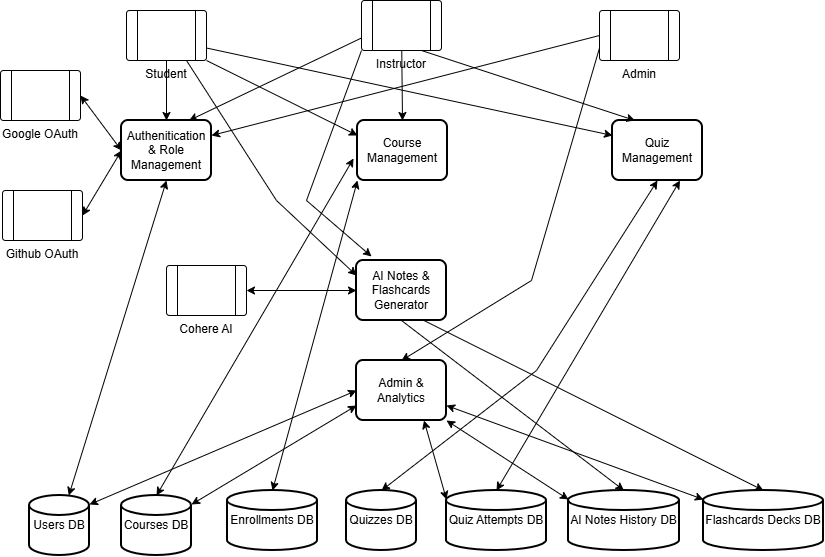

The diagram above was exported from draw.io. Its source (the exported page's mxGraphModel, read from the mxfile embedded in the PNG):
<mxGraphModel dx="1665" dy="777" grid="1" gridSize="10" guides="1" tooltips="1" connect="1" arrows="1" fold="1" page="1" pageScale="1" pageWidth="827" pageHeight="1169" math="0" shadow="0">
  <root>
    <mxCell id="WIyWlLk6GJQsqaUBKTNV-0" />
    <mxCell id="WIyWlLk6GJQsqaUBKTNV-1" parent="WIyWlLk6GJQsqaUBKTNV-0" />
    <mxCell id="GNWAtdMKPh8l3FLsDj_Q-25" edge="1" parent="WIyWlLk6GJQsqaUBKTNV-1" source="GNWAtdMKPh8l3FLsDj_Q-1" style="edgeStyle=orthogonalEdgeStyle;rounded=0;orthogonalLoop=1;jettySize=auto;html=1;" target="GNWAtdMKPh8l3FLsDj_Q-11" value="">
      <mxGeometry relative="1" as="geometry" />
    </mxCell>
    <mxCell id="GNWAtdMKPh8l3FLsDj_Q-1" parent="WIyWlLk6GJQsqaUBKTNV-1" style="verticalLabelPosition=bottom;verticalAlign=top;html=1;shape=process;whiteSpace=wrap;rounded=1;size=0.14;arcSize=6;" value="Student" vertex="1">
      <mxGeometry height="50" width="80" x="130" y="90" as="geometry" />
    </mxCell>
    <mxCell id="GNWAtdMKPh8l3FLsDj_Q-2" parent="WIyWlLk6GJQsqaUBKTNV-1" style="verticalLabelPosition=bottom;verticalAlign=top;html=1;shape=process;whiteSpace=wrap;rounded=1;size=0.14;arcSize=6;" value="Instructor" vertex="1">
      <mxGeometry height="50" width="80" x="365" y="80" as="geometry" />
    </mxCell>
    <mxCell id="GNWAtdMKPh8l3FLsDj_Q-3" parent="WIyWlLk6GJQsqaUBKTNV-1" style="verticalLabelPosition=bottom;verticalAlign=top;html=1;shape=process;whiteSpace=wrap;rounded=1;size=0.14;arcSize=6;" value="Admin&lt;span style=&quot;color: rgba(0, 0, 0, 0); font-family: monospace; font-size: 0px; text-align: start; text-wrap-mode: nowrap;&quot;&gt;%3CmxGraphModel%3E%3Croot%3E%3CmxCell%20id%3D%220%22%2F%3E%3CmxCell%20id%3D%221%22%20parent%3D%220%22%2F%3E%3CmxCell%20id%3D%222%22%20parent%3D%221%22%20style%3D%22verticalLabelPosition%3Dbottom%3BverticalAlign%3Dtop%3Bhtml%3D1%3Bshape%3Dprocess%3BwhiteSpace%3Dwrap%3Brounded%3D1%3Bsize%3D0.14%3BarcSize%3D6%3B%22%20value%3D%22Instructor%22%20vertex%3D%221%22%3E%3CmxGeometry%20height%3D%2250%22%20width%3D%2280%22%20x%3D%22450%22%20y%3D%22370%22%20as%3D%22geometry%22%2F%3E%3C%2FmxCell%3E%3C%2Froot%3E%3C%2FmxGraphModel%3E&lt;/span&gt;" vertex="1">
      <mxGeometry height="50" width="80" x="603" y="90" as="geometry" />
    </mxCell>
    <mxCell id="GNWAtdMKPh8l3FLsDj_Q-4" parent="WIyWlLk6GJQsqaUBKTNV-1" style="verticalLabelPosition=bottom;verticalAlign=top;html=1;shape=process;whiteSpace=wrap;rounded=1;size=0.14;arcSize=6;" value="Google OAuth" vertex="1">
      <mxGeometry height="50" width="80" x="4" y="150" as="geometry" />
    </mxCell>
    <mxCell id="GNWAtdMKPh8l3FLsDj_Q-5" parent="WIyWlLk6GJQsqaUBKTNV-1" style="verticalLabelPosition=bottom;verticalAlign=top;html=1;shape=process;whiteSpace=wrap;rounded=1;size=0.14;arcSize=6;" value="Github OAuth" vertex="1">
      <mxGeometry height="50" width="80" x="6" y="270" as="geometry" />
    </mxCell>
    <mxCell id="GNWAtdMKPh8l3FLsDj_Q-10" parent="WIyWlLk6GJQsqaUBKTNV-1" style="verticalLabelPosition=bottom;verticalAlign=top;html=1;shape=process;whiteSpace=wrap;rounded=1;size=0.14;arcSize=6;" value="Cohere AI" vertex="1">
      <mxGeometry height="50" width="80" x="170" y="345" as="geometry" />
    </mxCell>
    <mxCell id="GNWAtdMKPh8l3FLsDj_Q-29" edge="1" parent="WIyWlLk6GJQsqaUBKTNV-1" source="GNWAtdMKPh8l3FLsDj_Q-2" style="rounded=0;orthogonalLoop=1;jettySize=auto;html=1;entryX=0.75;entryY=0;entryDx=0;entryDy=0;exitX=0;exitY=0.75;exitDx=0;exitDy=0;" target="GNWAtdMKPh8l3FLsDj_Q-11">
      <mxGeometry relative="1" as="geometry">
        <mxPoint x="250" y="220" as="sourcePoint" />
      </mxGeometry>
    </mxCell>
    <mxCell id="GNWAtdMKPh8l3FLsDj_Q-11" parent="WIyWlLk6GJQsqaUBKTNV-1" style="rounded=1;whiteSpace=wrap;html=1;absoluteArcSize=1;arcSize=14;strokeWidth=2;" value="Authenitication &amp;amp; Role Management" vertex="1">
      <mxGeometry height="60" width="90" x="125" y="200" as="geometry" />
    </mxCell>
    <mxCell id="GNWAtdMKPh8l3FLsDj_Q-12" parent="WIyWlLk6GJQsqaUBKTNV-1" style="rounded=1;whiteSpace=wrap;html=1;absoluteArcSize=1;arcSize=14;strokeWidth=2;" value="Course Management" vertex="1">
      <mxGeometry height="60" width="90" x="361" y="200" as="geometry" />
    </mxCell>
    <mxCell id="GNWAtdMKPh8l3FLsDj_Q-13" parent="WIyWlLk6GJQsqaUBKTNV-1" style="rounded=1;whiteSpace=wrap;html=1;absoluteArcSize=1;arcSize=14;strokeWidth=2;" value="Quiz Management&lt;span style=&quot;color: rgba(0, 0, 0, 0); font-family: monospace; font-size: 0px; text-align: start; text-wrap-mode: nowrap;&quot;&gt;%3CmxGraphModel%3E%3Croot%3E%3CmxCell%20id%3D%220%22%2F%3E%3CmxCell%20id%3D%221%22%20parent%3D%220%22%2F%3E%3CmxCell%20id%3D%222%22%20parent%3D%221%22%20style%3D%22rounded%3D1%3BwhiteSpace%3Dwrap%3Bhtml%3D1%3BabsoluteArcSize%3D1%3BarcSize%3D14%3BstrokeWidth%3D2%3B%22%20value%3D%22Authenitication%20and%20Role%20Management%22%20vertex%3D%221%22%3E%3CmxGeometry%20height%3D%2260%22%20width%3D%2290%22%20x%3D%22360%22%20y%3D%22330%22%20as%3D%22geometry%22%2F%3E%3C%2FmxCell%3E%3C%2Froot%3E%3C%2FmxGraphModel%3E&lt;/span&gt;" vertex="1">
      <mxGeometry height="60" width="90" x="616" y="200" as="geometry" />
    </mxCell>
    <mxCell id="GNWAtdMKPh8l3FLsDj_Q-14" parent="WIyWlLk6GJQsqaUBKTNV-1" style="rounded=1;whiteSpace=wrap;html=1;absoluteArcSize=1;arcSize=14;strokeWidth=2;" value="AI Notes &amp;amp; Flashcards Generator&lt;span style=&quot;color: rgba(0, 0, 0, 0); font-family: monospace; font-size: 0px; text-align: start; text-wrap-mode: nowrap;&quot;&gt;%3CmxGraphModel%3E%3Croot%3E%3CmxCell%20id%3D%220%22%2F%3E%3CmxCell%20id%3D%221%22%20parent%3D%220%22%2F%3E%3CmxCell%20id%3D%222%22%20parent%3D%221%22%20style%3D%22rounded%3D1%3BwhiteSpace%3Dwrap%3Bhtml%3D1%3BabsoluteArcSize%3D1%3BarcSize%3D14%3BstrokeWidth%3D2%3B%22%20value%3D%22Authenitication%20and%20Role%20Management%22%20vertex%3D%221%22%3E%3CmxGeometry%20height%3D%2260%22%20width%3D%2290%22%20x%3D%22360%22%20y%3D%22330%22%20as%3D%22geometry%22%2F%3E%3C%2FmxCell%3E%3C%2Froot%3E%3C%2FmxGraphModel%3E&lt;/span&gt;" vertex="1">
      <mxGeometry height="60" width="90" x="360" y="340" as="geometry" />
    </mxCell>
    <mxCell id="GNWAtdMKPh8l3FLsDj_Q-17" parent="WIyWlLk6GJQsqaUBKTNV-1" style="rounded=1;whiteSpace=wrap;html=1;absoluteArcSize=1;arcSize=14;strokeWidth=2;" value="Admin &amp;amp; Analytics" vertex="1">
      <mxGeometry height="60" width="90" x="360" y="440" as="geometry" />
    </mxCell>
    <mxCell id="GNWAtdMKPh8l3FLsDj_Q-18" parent="WIyWlLk6GJQsqaUBKTNV-1" style="strokeWidth=2;html=1;shape=mxgraph.flowchart.database;whiteSpace=wrap;" value="Users DB" vertex="1">
      <mxGeometry height="60" width="60" x="33" y="575" as="geometry" />
    </mxCell>
    <mxCell id="GNWAtdMKPh8l3FLsDj_Q-19" parent="WIyWlLk6GJQsqaUBKTNV-1" style="strokeWidth=2;html=1;shape=mxgraph.flowchart.database;whiteSpace=wrap;" value="Courses DB" vertex="1">
      <mxGeometry height="60" width="70" x="125" y="575" as="geometry" />
    </mxCell>
    <mxCell id="GNWAtdMKPh8l3FLsDj_Q-20" parent="WIyWlLk6GJQsqaUBKTNV-1" style="strokeWidth=2;html=1;shape=mxgraph.flowchart.database;whiteSpace=wrap;" value="Quizzes DB" vertex="1">
      <mxGeometry height="60" width="70" x="350" y="570" as="geometry" />
    </mxCell>
    <mxCell id="GNWAtdMKPh8l3FLsDj_Q-21" parent="WIyWlLk6GJQsqaUBKTNV-1" style="strokeWidth=2;html=1;shape=mxgraph.flowchart.database;whiteSpace=wrap;" value="Enrollments DB" vertex="1">
      <mxGeometry height="60" width="90" x="231" y="570" as="geometry" />
    </mxCell>
    <mxCell id="GNWAtdMKPh8l3FLsDj_Q-23" parent="WIyWlLk6GJQsqaUBKTNV-1" style="strokeWidth=2;html=1;shape=mxgraph.flowchart.database;whiteSpace=wrap;" value="AI Notes History DB" vertex="1">
      <mxGeometry height="60" width="111" x="572" y="570" as="geometry" />
    </mxCell>
    <mxCell id="GNWAtdMKPh8l3FLsDj_Q-24" parent="WIyWlLk6GJQsqaUBKTNV-1" style="strokeWidth=2;html=1;shape=mxgraph.flowchart.database;whiteSpace=wrap;" value="Flashcards Decks DB" vertex="1">
      <mxGeometry height="60" width="120" x="707" y="570" as="geometry" />
    </mxCell>
    <mxCell id="GNWAtdMKPh8l3FLsDj_Q-30" edge="1" parent="WIyWlLk6GJQsqaUBKTNV-1" source="GNWAtdMKPh8l3FLsDj_Q-3" style="rounded=0;orthogonalLoop=1;jettySize=auto;html=1;entryX=1;entryY=0.25;entryDx=0;entryDy=0;exitX=0;exitY=0.5;exitDx=0;exitDy=0;" target="GNWAtdMKPh8l3FLsDj_Q-11">
      <mxGeometry relative="1" as="geometry">
        <mxPoint x="307" y="190" as="sourcePoint" />
        <mxPoint x="240" y="250" as="targetPoint" />
      </mxGeometry>
    </mxCell>
    <mxCell id="GNWAtdMKPh8l3FLsDj_Q-32" edge="1" parent="WIyWlLk6GJQsqaUBKTNV-1" source="GNWAtdMKPh8l3FLsDj_Q-4" style="endArrow=classic;startArrow=classic;html=1;rounded=0;entryX=0;entryY=0.5;entryDx=0;entryDy=0;exitX=1;exitY=0.5;exitDx=0;exitDy=0;" target="GNWAtdMKPh8l3FLsDj_Q-11" value="">
      <mxGeometry height="50" relative="1" width="50" as="geometry">
        <mxPoint x="390" y="310" as="sourcePoint" />
        <mxPoint x="440" y="260" as="targetPoint" />
      </mxGeometry>
    </mxCell>
    <mxCell id="GNWAtdMKPh8l3FLsDj_Q-33" edge="1" parent="WIyWlLk6GJQsqaUBKTNV-1" source="GNWAtdMKPh8l3FLsDj_Q-11" style="endArrow=classic;startArrow=classic;html=1;rounded=0;entryX=1;entryY=0.5;entryDx=0;entryDy=0;exitX=0;exitY=0.5;exitDx=0;exitDy=0;" target="GNWAtdMKPh8l3FLsDj_Q-5" value="">
      <mxGeometry height="50" relative="1" width="50" as="geometry">
        <mxPoint x="90" y="210" as="sourcePoint" />
        <mxPoint x="165" y="265" as="targetPoint" />
      </mxGeometry>
    </mxCell>
    <mxCell id="GNWAtdMKPh8l3FLsDj_Q-34" edge="1" parent="WIyWlLk6GJQsqaUBKTNV-1" source="GNWAtdMKPh8l3FLsDj_Q-11" style="endArrow=classic;startArrow=classic;html=1;rounded=0;exitX=0.5;exitY=1;exitDx=0;exitDy=0;" target="GNWAtdMKPh8l3FLsDj_Q-18" value="">
      <mxGeometry height="50" relative="1" width="50" as="geometry">
        <mxPoint x="195" y="300" as="sourcePoint" />
        <mxPoint x="120" y="365" as="targetPoint" />
      </mxGeometry>
    </mxCell>
    <mxCell id="GNWAtdMKPh8l3FLsDj_Q-35" edge="1" parent="WIyWlLk6GJQsqaUBKTNV-1" source="GNWAtdMKPh8l3FLsDj_Q-1" style="rounded=0;orthogonalLoop=1;jettySize=auto;html=1;entryX=0;entryY=0.25;entryDx=0;entryDy=0;exitX=1;exitY=1;exitDx=0;exitDy=0;" target="GNWAtdMKPh8l3FLsDj_Q-12" value="">
      <mxGeometry relative="1" as="geometry">
        <mxPoint x="280" y="240" as="sourcePoint" />
        <mxPoint x="300" y="280" as="targetPoint" />
      </mxGeometry>
    </mxCell>
    <mxCell id="GNWAtdMKPh8l3FLsDj_Q-36" edge="1" parent="WIyWlLk6GJQsqaUBKTNV-1" source="GNWAtdMKPh8l3FLsDj_Q-2" style="rounded=0;orthogonalLoop=1;jettySize=auto;html=1;entryX=0.5;entryY=0;entryDx=0;entryDy=0;" target="GNWAtdMKPh8l3FLsDj_Q-12" value="">
      <mxGeometry relative="1" as="geometry">
        <mxPoint x="330" y="290" as="sourcePoint" />
        <mxPoint x="410" y="190" as="targetPoint" />
      </mxGeometry>
    </mxCell>
    <mxCell id="GNWAtdMKPh8l3FLsDj_Q-40" edge="1" parent="WIyWlLk6GJQsqaUBKTNV-1" source="GNWAtdMKPh8l3FLsDj_Q-12" style="endArrow=classic;startArrow=classic;html=1;rounded=0;exitX=-0.044;exitY=0.633;exitDx=0;exitDy=0;entryX=0.5;entryY=0;entryDx=0;entryDy=0;entryPerimeter=0;exitPerimeter=0;" target="GNWAtdMKPh8l3FLsDj_Q-19" value="">
      <mxGeometry height="50" relative="1" width="50" as="geometry">
        <mxPoint x="260" y="370" as="sourcePoint" />
        <mxPoint x="260" y="430" as="targetPoint" />
      </mxGeometry>
    </mxCell>
    <mxCell id="GNWAtdMKPh8l3FLsDj_Q-41" edge="1" parent="WIyWlLk6GJQsqaUBKTNV-1" source="GNWAtdMKPh8l3FLsDj_Q-21" style="endArrow=classic;startArrow=classic;html=1;rounded=0;exitX=0.5;exitY=0;exitDx=0;exitDy=0;exitPerimeter=0;" value="">
      <mxGeometry height="50" relative="1" width="50" as="geometry">
        <mxPoint x="440" y="280" as="sourcePoint" />
        <mxPoint x="361" y="260" as="targetPoint" />
      </mxGeometry>
    </mxCell>
    <mxCell id="GNWAtdMKPh8l3FLsDj_Q-42" edge="1" parent="WIyWlLk6GJQsqaUBKTNV-1" source="GNWAtdMKPh8l3FLsDj_Q-2" style="rounded=0;orthogonalLoop=1;jettySize=auto;html=1;entryX=0.25;entryY=0;entryDx=0;entryDy=0;exitX=0.75;exitY=1;exitDx=0;exitDy=0;" target="GNWAtdMKPh8l3FLsDj_Q-13" value="">
      <mxGeometry relative="1" as="geometry">
        <mxPoint x="310" y="190" as="sourcePoint" />
        <mxPoint x="480" y="265" as="targetPoint" />
      </mxGeometry>
    </mxCell>
    <mxCell id="GNWAtdMKPh8l3FLsDj_Q-43" edge="1" parent="WIyWlLk6GJQsqaUBKTNV-1" source="GNWAtdMKPh8l3FLsDj_Q-1" style="rounded=0;orthogonalLoop=1;jettySize=auto;html=1;entryX=0;entryY=0.25;entryDx=0;entryDy=0;exitX=1;exitY=0.75;exitDx=0;exitDy=0;" target="GNWAtdMKPh8l3FLsDj_Q-13" value="">
      <mxGeometry relative="1" as="geometry">
        <mxPoint x="220" y="150" as="sourcePoint" />
        <mxPoint x="390" y="225" as="targetPoint" />
      </mxGeometry>
    </mxCell>
    <mxCell id="GNWAtdMKPh8l3FLsDj_Q-44" edge="1" parent="WIyWlLk6GJQsqaUBKTNV-1" source="GNWAtdMKPh8l3FLsDj_Q-13" style="endArrow=classic;startArrow=classic;html=1;rounded=0;exitX=0.5;exitY=1;exitDx=0;exitDy=0;entryX=0.5;entryY=0;entryDx=0;entryDy=0;entryPerimeter=0;" target="GNWAtdMKPh8l3FLsDj_Q-20" value="">
      <mxGeometry height="50" relative="1" width="50" as="geometry">
        <Array as="points">
          <mxPoint x="540" y="450" />
        </Array>
        <mxPoint x="440" y="290" as="sourcePoint" />
        <mxPoint x="390" y="350" as="targetPoint" />
      </mxGeometry>
    </mxCell>
    <mxCell id="GNWAtdMKPh8l3FLsDj_Q-45" parent="WIyWlLk6GJQsqaUBKTNV-1" style="strokeWidth=2;html=1;shape=mxgraph.flowchart.database;whiteSpace=wrap;" value="Quiz Attempts DB" vertex="1">
      <mxGeometry height="60" width="100" x="450" y="570" as="geometry" />
    </mxCell>
    <mxCell id="GNWAtdMKPh8l3FLsDj_Q-46" edge="1" parent="WIyWlLk6GJQsqaUBKTNV-1" source="GNWAtdMKPh8l3FLsDj_Q-13" style="endArrow=classic;startArrow=classic;html=1;rounded=0;exitX=0.75;exitY=1;exitDx=0;exitDy=0;entryX=0.5;entryY=0;entryDx=0;entryDy=0;entryPerimeter=0;" target="GNWAtdMKPh8l3FLsDj_Q-45" value="">
      <mxGeometry height="50" relative="1" width="50" as="geometry">
        <mxPoint x="640" y="300" as="sourcePoint" />
        <mxPoint x="590" y="360" as="targetPoint" />
      </mxGeometry>
    </mxCell>
    <mxCell id="GNWAtdMKPh8l3FLsDj_Q-47" edge="1" parent="WIyWlLk6GJQsqaUBKTNV-1" source="GNWAtdMKPh8l3FLsDj_Q-1" style="rounded=0;orthogonalLoop=1;jettySize=auto;html=1;entryX=0;entryY=0.25;entryDx=0;entryDy=0;exitX=0.75;exitY=1;exitDx=0;exitDy=0;" target="GNWAtdMKPh8l3FLsDj_Q-14" value="">
      <mxGeometry relative="1" as="geometry">
        <Array as="points">
          <mxPoint x="280" y="280" />
        </Array>
        <mxPoint x="210" y="140" as="sourcePoint" />
        <mxPoint x="380" y="215" as="targetPoint" />
      </mxGeometry>
    </mxCell>
    <mxCell id="GNWAtdMKPh8l3FLsDj_Q-48" edge="1" parent="WIyWlLk6GJQsqaUBKTNV-1" source="GNWAtdMKPh8l3FLsDj_Q-2" style="rounded=0;orthogonalLoop=1;jettySize=auto;html=1;entryX=0.167;entryY=-0.067;entryDx=0;entryDy=0;exitX=0;exitY=1;exitDx=0;exitDy=0;entryPerimeter=0;" target="GNWAtdMKPh8l3FLsDj_Q-14" value="">
      <mxGeometry relative="1" as="geometry">
        <Array as="points">
          <mxPoint x="310" y="280" />
        </Array>
        <mxPoint x="270" y="360" as="sourcePoint" />
        <mxPoint x="420" y="660" as="targetPoint" />
      </mxGeometry>
    </mxCell>
    <mxCell id="GNWAtdMKPh8l3FLsDj_Q-49" edge="1" parent="WIyWlLk6GJQsqaUBKTNV-1" source="GNWAtdMKPh8l3FLsDj_Q-14" style="endArrow=classic;startArrow=classic;html=1;rounded=0;exitX=0;exitY=0.5;exitDx=0;exitDy=0;entryX=1;entryY=0.5;entryDx=0;entryDy=0;" target="GNWAtdMKPh8l3FLsDj_Q-10" value="">
      <mxGeometry height="50" relative="1" width="50" as="geometry">
        <mxPoint x="170" y="290" as="sourcePoint" />
        <mxPoint x="170" y="350" as="targetPoint" />
      </mxGeometry>
    </mxCell>
    <mxCell id="GNWAtdMKPh8l3FLsDj_Q-51" edge="1" parent="WIyWlLk6GJQsqaUBKTNV-1" source="GNWAtdMKPh8l3FLsDj_Q-14" style="rounded=0;orthogonalLoop=1;jettySize=auto;html=1;entryX=0.5;entryY=0;entryDx=0;entryDy=0;exitX=0.5;exitY=1;exitDx=0;exitDy=0;entryPerimeter=0;" target="GNWAtdMKPh8l3FLsDj_Q-23" value="">
      <mxGeometry relative="1" as="geometry">
        <mxPoint x="400" y="170" as="sourcePoint" />
        <mxPoint x="400" y="240" as="targetPoint" />
      </mxGeometry>
    </mxCell>
    <mxCell id="GNWAtdMKPh8l3FLsDj_Q-52" edge="1" parent="WIyWlLk6GJQsqaUBKTNV-1" source="GNWAtdMKPh8l3FLsDj_Q-14" style="rounded=0;orthogonalLoop=1;jettySize=auto;html=1;entryX=0.5;entryY=0;entryDx=0;entryDy=0;exitX=0.75;exitY=1;exitDx=0;exitDy=0;entryPerimeter=0;" target="GNWAtdMKPh8l3FLsDj_Q-24" value="">
      <mxGeometry relative="1" as="geometry">
        <mxPoint x="445" y="480" as="sourcePoint" />
        <mxPoint x="370" y="510" as="targetPoint" />
      </mxGeometry>
    </mxCell>
    <mxCell id="GNWAtdMKPh8l3FLsDj_Q-54" edge="1" parent="WIyWlLk6GJQsqaUBKTNV-1" source="GNWAtdMKPh8l3FLsDj_Q-3" style="rounded=0;orthogonalLoop=1;jettySize=auto;html=1;entryX=0.5;entryY=0;entryDx=0;entryDy=0;exitX=0;exitY=0.75;exitDx=0;exitDy=0;" target="GNWAtdMKPh8l3FLsDj_Q-17" value="">
      <mxGeometry relative="1" as="geometry">
        <Array as="points">
          <mxPoint x="535" y="360" />
        </Array>
        <mxPoint x="417" y="360" as="sourcePoint" />
        <mxPoint x="280" y="660" as="targetPoint" />
      </mxGeometry>
    </mxCell>
    <mxCell id="GNWAtdMKPh8l3FLsDj_Q-55" edge="1" parent="WIyWlLk6GJQsqaUBKTNV-1" source="GNWAtdMKPh8l3FLsDj_Q-17" style="endArrow=classic;startArrow=classic;html=1;rounded=0;exitX=0;exitY=0.5;exitDx=0;exitDy=0;entryX=1;entryY=0.15;entryDx=0;entryDy=0;entryPerimeter=0;" target="GNWAtdMKPh8l3FLsDj_Q-18" value="">
      <mxGeometry height="50" relative="1" width="50" as="geometry">
        <mxPoint x="430" y="290" as="sourcePoint" />
        <mxPoint x="380" y="350" as="targetPoint" />
      </mxGeometry>
    </mxCell>
    <mxCell id="GNWAtdMKPh8l3FLsDj_Q-56" edge="1" parent="WIyWlLk6GJQsqaUBKTNV-1" source="GNWAtdMKPh8l3FLsDj_Q-17" style="endArrow=classic;startArrow=classic;html=1;rounded=0;exitX=0;exitY=0.75;exitDx=0;exitDy=0;entryX=1;entryY=0.15;entryDx=0;entryDy=0;entryPerimeter=0;" target="GNWAtdMKPh8l3FLsDj_Q-19" value="">
      <mxGeometry height="50" relative="1" width="50" as="geometry">
        <mxPoint x="760" y="560" as="sourcePoint" />
        <mxPoint x="470" y="450" as="targetPoint" />
      </mxGeometry>
    </mxCell>
    <mxCell id="GNWAtdMKPh8l3FLsDj_Q-58" edge="1" parent="WIyWlLk6GJQsqaUBKTNV-1" source="GNWAtdMKPh8l3FLsDj_Q-17" style="endArrow=classic;startArrow=classic;html=1;rounded=0;exitX=0.75;exitY=1;exitDx=0;exitDy=0;entryX=0;entryY=0.15;entryDx=0;entryDy=0;entryPerimeter=0;" target="GNWAtdMKPh8l3FLsDj_Q-45" value="">
      <mxGeometry height="50" relative="1" width="50" as="geometry">
        <mxPoint x="640" y="790" as="sourcePoint" />
        <mxPoint x="669" y="740" as="targetPoint" />
      </mxGeometry>
    </mxCell>
    <mxCell id="GNWAtdMKPh8l3FLsDj_Q-59" edge="1" parent="WIyWlLk6GJQsqaUBKTNV-1" source="GNWAtdMKPh8l3FLsDj_Q-17" style="endArrow=classic;startArrow=classic;html=1;rounded=0;exitX=1;exitY=0.75;exitDx=0;exitDy=0;entryX=0;entryY=0.15;entryDx=0;entryDy=0;entryPerimeter=0;" target="GNWAtdMKPh8l3FLsDj_Q-24" value="">
      <mxGeometry height="50" relative="1" width="50" as="geometry">
        <mxPoint x="670" y="530" as="sourcePoint" />
        <mxPoint x="380" y="420" as="targetPoint" />
      </mxGeometry>
    </mxCell>
    <mxCell id="GNWAtdMKPh8l3FLsDj_Q-60" edge="1" parent="WIyWlLk6GJQsqaUBKTNV-1" source="GNWAtdMKPh8l3FLsDj_Q-17" style="endArrow=classic;startArrow=classic;html=1;rounded=0;exitX=1;exitY=1;exitDx=0;exitDy=0;entryX=0;entryY=0.15;entryDx=0;entryDy=0;entryPerimeter=0;" target="GNWAtdMKPh8l3FLsDj_Q-23" value="">
      <mxGeometry height="50" relative="1" width="50" as="geometry">
        <mxPoint x="565" y="590" as="sourcePoint" />
        <mxPoint x="410" y="640" as="targetPoint" />
      </mxGeometry>
    </mxCell>
  </root>
</mxGraphModel>